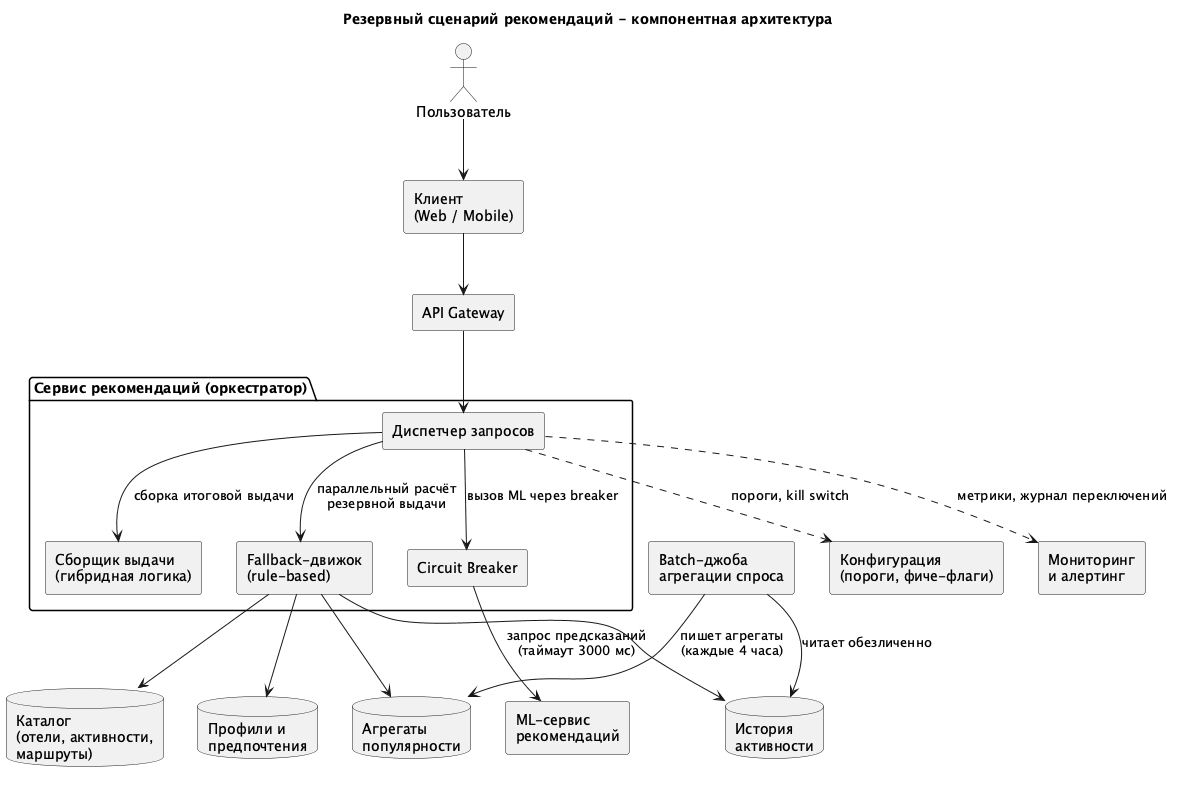

The diagram above was rendered by PlantUML. Its source (embedded in the PNG):
@startuml
title Резервный сценарий рекомендаций - компонентная архитектура
skinparam componentStyle rectangle

actor "Пользователь" as User
component "Клиент\n(Web / Mobile)" as Client
component "API Gateway" as GW

package "Сервис рекомендаций (оркестратор)" {
  component "Диспетчер запросов" as Orchestrator
  component "Circuit Breaker" as CB
  component "Сборщик выдачи\n(гибридная логика)" as Merger
  component "Fallback-движок\n(rule-based)" as Fallback
}

component "ML-сервис\nрекомендаций" as ML
database "Профили и\nпредпочтения" as Profiles
database "История\nактивности" as History
database "Агрегаты\nпопулярности" as Popularity
database "Каталог\n(отели, активности,\nмаршруты)" as Catalog
component "Batch-джоба\nагрегации спроса" as Batch
component "Конфигурация\n(пороги, фиче-флаги)" as Config
component "Мониторинг\nи алертинг" as Monitoring

User --> Client
Client --> GW
GW --> Orchestrator
Orchestrator --> CB : вызов ML через breaker
CB --> ML : запрос предсказаний\n(таймаут 3000 мс)
Orchestrator --> Fallback : параллельный расчёт\nрезервной выдачи
Fallback --> Profiles
Fallback --> History
Fallback --> Popularity
Fallback --> Catalog
Batch --> History : читает обезличенно
Batch --> Popularity : пишет агрегаты\n(каждые 4 часа)
Orchestrator --> Merger : сборка итоговой выдачи
Orchestrator ..> Config : пороги, kill switch
Orchestrator ..> Monitoring : метрики, журнал переключений
@enduml